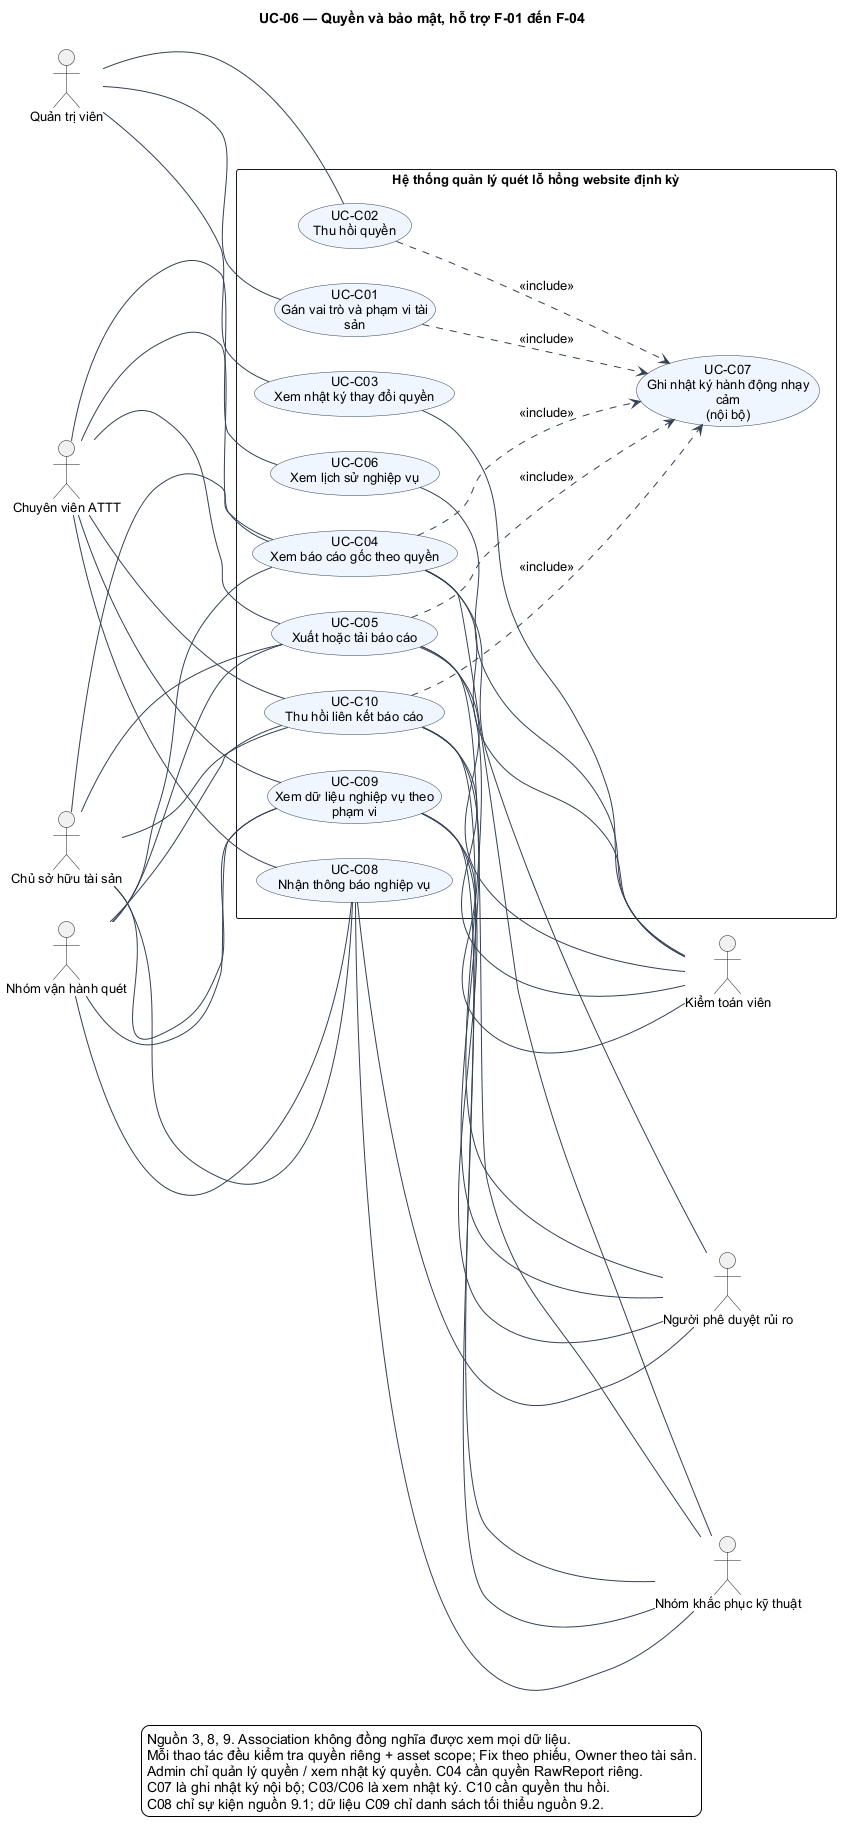

The diagram above was rendered by PlantUML. Its source (embedded in the PNG):
@startuml
skinparam shadowing false
skinparam defaultFontName Arial
skinparam defaultFontSize 13
skinparam backgroundColor #FFFFFF
skinparam ArrowColor #334155
skinparam activityBackgroundColor #EFF6FF
skinparam activityBorderColor #334155
skinparam activityDiamondBackgroundColor #FFF7ED
skinparam activityDiamondBorderColor #9A3412
skinparam usecaseBackgroundColor #EFF6FF
skinparam usecaseBorderColor #334155
skinparam packageStyle rectangle
skinparam maxMessageSize 70
left to right direction
title UC-06 — Quyền và bảo mật, hỗ trợ F-01 đến F-04
actor "Quản trị viên" as Admin
actor "Chuyên viên ATTT" as Security
actor "Chủ sở hữu tài sản" as Owner
actor "Nhóm vận hành quét" as Ops
actor "Nhóm khắc phục kỹ thuật" as Fix
actor "Người phê duyệt rủi ro" as Risk
actor "Kiểm toán viên" as Auditor
rectangle "Hệ thống quản lý quét lỗ hổng website định kỳ" {
  usecase "UC-C01\nGán vai trò và phạm vi tài\nsản" as UC_C01
  usecase "UC-C02\nThu hồi quyền" as UC_C02
  usecase "UC-C03\nXem nhật ký thay đổi quyền" as UC_C03
  usecase "UC-C04\nXem báo cáo gốc theo quyền" as UC_C04
  usecase "UC-C05\nXuất hoặc tải báo cáo" as UC_C05
  usecase "UC-C06\nXem lịch sử nghiệp vụ" as UC_C06
  usecase "UC-C07\nGhi nhật ký hành động nhạy\ncảm\n(nội bộ)" as UC_C07
  usecase "UC-C08\nNhận thông báo nghiệp vụ" as UC_C08
  usecase "UC-C09\nXem dữ liệu nghiệp vụ theo\nphạm vi" as UC_C09
  usecase "UC-C10\nThu hồi liên kết báo cáo" as UC_C10
}
Admin --- UC_C01
Admin --- UC_C02
Admin --- UC_C03
UC_C03 --- Auditor
Security --- UC_C04
Owner --- UC_C04
Ops --- UC_C04
UC_C04 --- Fix
UC_C04 --- Risk
UC_C04 --- Auditor
Security --- UC_C05
Owner --- UC_C05
Ops --- UC_C05
UC_C05 --- Fix
UC_C05 --- Risk
UC_C05 --- Auditor
Security --- UC_C06
UC_C06 --- Auditor
Security --- UC_C08
Owner --- UC_C08
Ops --- UC_C08
UC_C08 --- Fix
UC_C08 --- Risk
Security --- UC_C09
Owner --- UC_C09
Ops --- UC_C09
UC_C09 --- Fix
UC_C09 --- Risk
UC_C09 --- Auditor
Security --- UC_C10
Owner --- UC_C10
Ops --- UC_C10
UC_C10 --- Fix
UC_C10 --- Risk
UC_C10 --- Auditor
UC_C01 ...> UC_C07 : <<include>>
UC_C02 ...> UC_C07 : <<include>>
UC_C04 ...> UC_C07 : <<include>>
UC_C05 ...> UC_C07 : <<include>>
UC_C10 ...> UC_C07 : <<include>>
legend bottom
Nguồn 3, 8, 9. Association không đồng nghĩa được xem mọi dữ liệu.
Mỗi thao tác đều kiểm tra quyền riêng + asset scope; Fix theo phiếu, Owner theo tài sản.
Admin chỉ quản lý quyền / xem nhật ký quyền. C04 cần quyền RawReport riêng.
C07 là ghi nhật ký nội bộ; C03/C06 là xem nhật ký. C10 cần quyền thu hồi.
C08 chỉ sự kiện nguồn 9.1; dữ liệu C09 chỉ danh sách tối thiểu nguồn 9.2.
endlegend
@enduml